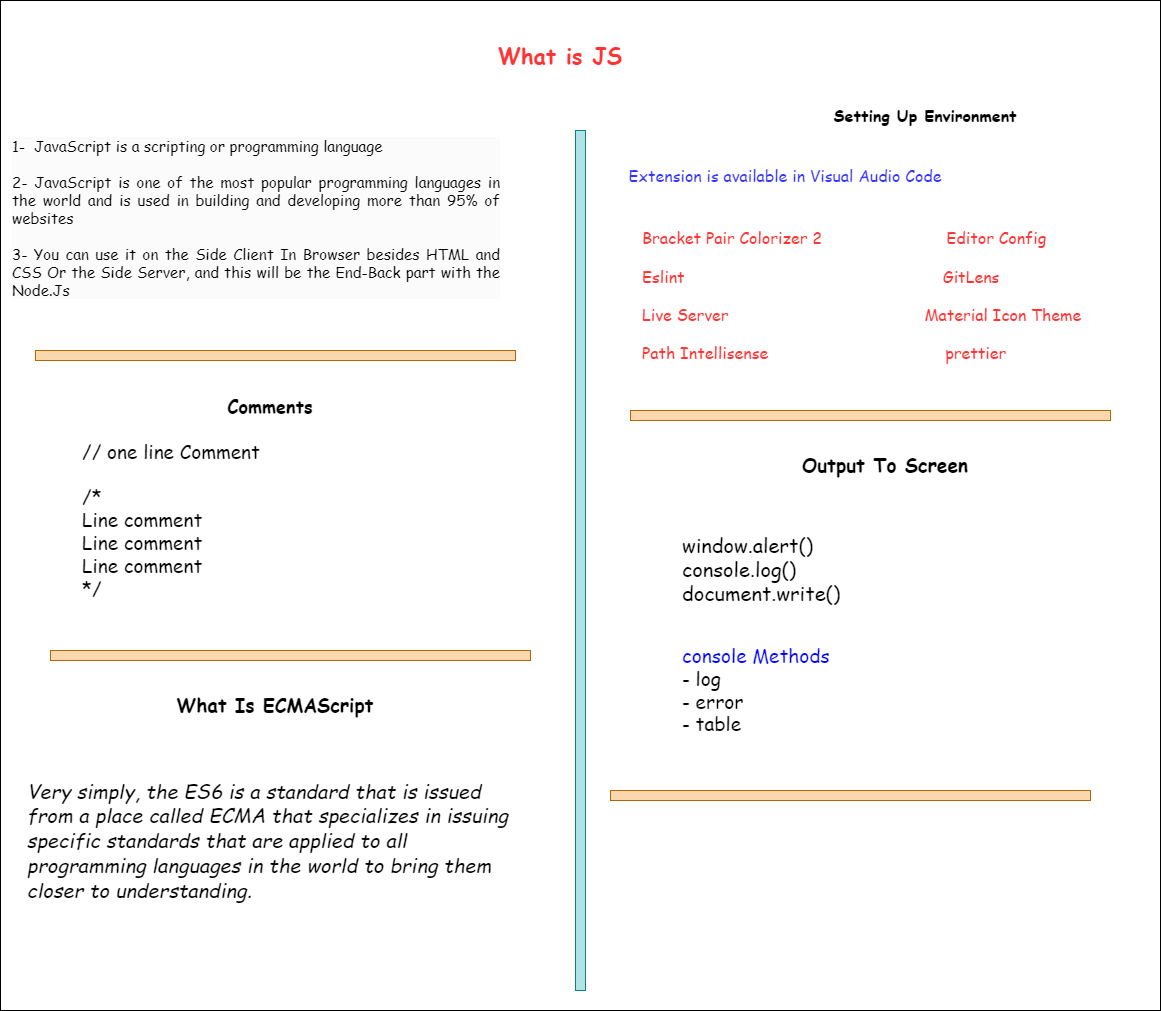

The diagram above was exported from draw.io. Its source (the exported page's mxGraphModel, read from the mxfile embedded in the PNG):
<mxGraphModel dx="2017" dy="737" grid="1" gridSize="10" guides="1" tooltips="1" connect="1" arrows="1" fold="1" page="1" pageScale="1" pageWidth="850" pageHeight="1100" math="0" shadow="0">
  <root>
    <mxCell id="0" />
    <mxCell id="1" parent="0" />
    <mxCell id="c3bXFFuJjbLt-LMW7Fyv-1" value="" style="rounded=0;whiteSpace=wrap;html=1;" vertex="1" parent="1">
      <mxGeometry x="-90" y="30" width="1160" height="1010" as="geometry" />
    </mxCell>
    <mxCell id="c3bXFFuJjbLt-LMW7Fyv-2" value="&lt;h4&gt;&lt;font color=&quot;#ff3333&quot; face=&quot;Comic Sans MS&quot; style=&quot;font-size: 22px;&quot;&gt;What is JS&lt;/font&gt;&lt;/h4&gt;" style="text;html=1;strokeColor=none;fillColor=none;align=center;verticalAlign=middle;whiteSpace=wrap;rounded=0;" vertex="1" parent="1">
      <mxGeometry x="390" y="70" width="160" height="30" as="geometry" />
    </mxCell>
    <mxCell id="c3bXFFuJjbLt-LMW7Fyv-4" value="&lt;div style=&quot;border-color: var(--border-color); color: rgb(0, 0, 0); font-family: &amp;quot;Comic Sans MS&amp;quot;; font-style: normal; font-variant-ligatures: normal; font-variant-caps: normal; font-weight: 400; letter-spacing: normal; orphans: 2; text-indent: 0px; text-transform: none; widows: 2; word-spacing: 0px; -webkit-text-stroke-width: 0px; background-color: rgb(251, 251, 251); text-decoration-thickness: initial; text-decoration-style: initial; text-decoration-color: initial; text-align: justify; font-size: 15px;&quot;&gt;&lt;span style=&quot;border-color: var(--border-color); background-color: initial;&quot;&gt;&lt;font style=&quot;border-color: var(--border-color); font-size: 15px;&quot;&gt;1-&amp;nbsp; JavaScript is a scripting or programming language&lt;/font&gt;&lt;/span&gt;&lt;/div&gt;&lt;div style=&quot;border-color: var(--border-color); color: rgb(0, 0, 0); font-family: &amp;quot;Comic Sans MS&amp;quot;; font-style: normal; font-variant-ligatures: normal; font-variant-caps: normal; font-weight: 400; letter-spacing: normal; orphans: 2; text-indent: 0px; text-transform: none; widows: 2; word-spacing: 0px; -webkit-text-stroke-width: 0px; background-color: rgb(251, 251, 251); text-decoration-thickness: initial; text-decoration-style: initial; text-decoration-color: initial; text-align: justify; font-size: 15px;&quot;&gt;&lt;span style=&quot;border-color: var(--border-color); background-color: initial;&quot;&gt;&lt;font style=&quot;border-color: var(--border-color); font-size: 15px;&quot;&gt;&lt;br style=&quot;border-color: var(--border-color);&quot;&gt;&lt;/font&gt;&lt;/span&gt;&lt;/div&gt;&lt;div style=&quot;border-color: var(--border-color); color: rgb(0, 0, 0); font-family: &amp;quot;Comic Sans MS&amp;quot;; font-style: normal; font-variant-ligatures: normal; font-variant-caps: normal; font-weight: 400; letter-spacing: normal; orphans: 2; text-indent: 0px; text-transform: none; widows: 2; word-spacing: 0px; -webkit-text-stroke-width: 0px; background-color: rgb(251, 251, 251); text-decoration-thickness: initial; text-decoration-style: initial; text-decoration-color: initial; text-align: justify; font-size: 15px;&quot;&gt;&lt;span style=&quot;border-color: var(--border-color); background-color: initial;&quot;&gt;&lt;font style=&quot;border-color: var(--border-color); font-size: 15px;&quot;&gt;2-&amp;nbsp;JavaScript is one of the most popular programming languages in the world and is used in building and developing more than 95% of websites&lt;/font&gt;&lt;/span&gt;&lt;/div&gt;&lt;div style=&quot;border-color: var(--border-color); color: rgb(0, 0, 0); font-family: &amp;quot;Comic Sans MS&amp;quot;; font-style: normal; font-variant-ligatures: normal; font-variant-caps: normal; font-weight: 400; letter-spacing: normal; orphans: 2; text-indent: 0px; text-transform: none; widows: 2; word-spacing: 0px; -webkit-text-stroke-width: 0px; background-color: rgb(251, 251, 251); text-decoration-thickness: initial; text-decoration-style: initial; text-decoration-color: initial; text-align: justify; font-size: 15px;&quot;&gt;&lt;font style=&quot;border-color: var(--border-color); font-size: 15px;&quot;&gt;&lt;font style=&quot;border-color: var(--border-color); font-size: 15px;&quot;&gt;&lt;br style=&quot;border-color: var(--border-color);&quot;&gt;&lt;span style=&quot;border-color: var(--border-color); background-color: initial;&quot;&gt;3-&amp;nbsp;&lt;/span&gt;&lt;span style=&quot;border-color: var(--border-color); background-color: initial;&quot;&gt;You can use it on the Side Client&amp;nbsp;&lt;/span&gt;&lt;span style=&quot;border-color: var(--border-color); background-color: initial;&quot;&gt;In Browser besides HTML and CSS&amp;nbsp;&lt;/span&gt;&lt;/font&gt;&lt;span style=&quot;border-color: var(--border-color); background-color: initial;&quot;&gt;&lt;font style=&quot;border-color: var(--border-color); font-size: 15px;&quot;&gt;Or the Side Server, and this will be the End-Back part with the Node.J&lt;/font&gt;s&lt;/span&gt;&lt;/font&gt;&lt;/div&gt;" style="text;whiteSpace=wrap;html=1;fontSize=15;fontFamily=Comic Sans MS;" vertex="1" parent="1">
      <mxGeometry x="-80" y="160" width="490" height="170" as="geometry" />
    </mxCell>
    <mxCell id="c3bXFFuJjbLt-LMW7Fyv-6" value="&lt;b&gt;Setting Up Environment&lt;/b&gt;" style="text;html=1;strokeColor=none;fillColor=none;align=center;verticalAlign=middle;whiteSpace=wrap;rounded=0;fontSize=16;fontFamily=Comic Sans MS;" vertex="1" parent="1">
      <mxGeometry x="730" y="130" width="210" height="30" as="geometry" />
    </mxCell>
    <mxCell id="c3bXFFuJjbLt-LMW7Fyv-8" value="" style="rounded=0;whiteSpace=wrap;html=1;fontFamily=Comic Sans MS;fontSize=16;fillColor=#b0e3e6;strokeColor=#0e8088;" vertex="1" parent="1">
      <mxGeometry x="485" y="160" width="10" height="860" as="geometry" />
    </mxCell>
    <mxCell id="c3bXFFuJjbLt-LMW7Fyv-9" value="&lt;div&gt;Bracket Pair Colorizer 2&amp;nbsp; &amp;nbsp; &amp;nbsp; &amp;nbsp; &amp;nbsp; &amp;nbsp; &amp;nbsp; &amp;nbsp; &amp;nbsp; &amp;nbsp; &amp;nbsp; &amp;nbsp; &amp;nbsp; &lt;span style=&quot;background-color: initial;&quot;&gt;Editor Config&lt;/span&gt;&lt;/div&gt;&lt;div&gt;&lt;br&gt;&lt;/div&gt;Eslint&amp;nbsp; &amp;nbsp; &amp;nbsp; &amp;nbsp; &amp;nbsp; &amp;nbsp; &amp;nbsp; &amp;nbsp; &amp;nbsp; &amp;nbsp; &amp;nbsp; &amp;nbsp; &amp;nbsp; &amp;nbsp; &amp;nbsp; &amp;nbsp; &amp;nbsp; &amp;nbsp; &amp;nbsp; &amp;nbsp; &amp;nbsp; &amp;nbsp; &amp;nbsp; &amp;nbsp; &amp;nbsp; &amp;nbsp; &amp;nbsp; GitLens&lt;br&gt;&lt;br&gt;&lt;div&gt;Live Server&amp;nbsp; &amp;nbsp; &amp;nbsp; &amp;nbsp; &amp;nbsp; &amp;nbsp; &amp;nbsp; &amp;nbsp; &amp;nbsp; &amp;nbsp; &amp;nbsp; &amp;nbsp; &amp;nbsp; &amp;nbsp; &amp;nbsp; &amp;nbsp; &amp;nbsp; &amp;nbsp; &amp;nbsp; &amp;nbsp; &amp;nbsp;Material Icon Theme&lt;/div&gt;&lt;br&gt;&lt;div&gt;Path Intellisense&amp;nbsp; &amp;nbsp; &amp;nbsp; &amp;nbsp; &amp;nbsp; &amp;nbsp; &amp;nbsp; &amp;nbsp; &amp;nbsp; &amp;nbsp; &amp;nbsp; &amp;nbsp; &amp;nbsp; &amp;nbsp; &amp;nbsp; &amp;nbsp; &amp;nbsp; &amp;nbsp; &amp;nbsp;prettier&lt;/div&gt;" style="text;html=1;strokeColor=none;fillColor=none;align=left;verticalAlign=middle;whiteSpace=wrap;rounded=0;fontSize=16;fontFamily=Comic Sans MS;fontColor=#FF3333;" vertex="1" parent="1">
      <mxGeometry x="550" y="240" width="460" height="170" as="geometry" />
    </mxCell>
    <mxCell id="c3bXFFuJjbLt-LMW7Fyv-10" value="&lt;font color=&quot;#3333ff&quot;&gt;Extension is available in Visual Audio Code&lt;/font&gt;" style="text;html=1;strokeColor=none;fillColor=none;align=center;verticalAlign=middle;whiteSpace=wrap;rounded=0;fontSize=16;fontFamily=Comic Sans MS;fontColor=#FF3333;" vertex="1" parent="1">
      <mxGeometry x="500" y="190" width="390" height="30" as="geometry" />
    </mxCell>
    <mxCell id="c3bXFFuJjbLt-LMW7Fyv-11" value="" style="rounded=0;whiteSpace=wrap;html=1;fontFamily=Comic Sans MS;fontSize=16;fillColor=#fad7ac;strokeColor=#b46504;" vertex="1" parent="1">
      <mxGeometry x="540" y="440" width="480" height="10" as="geometry" />
    </mxCell>
    <mxCell id="c3bXFFuJjbLt-LMW7Fyv-12" value="" style="rounded=0;whiteSpace=wrap;html=1;fontFamily=Comic Sans MS;fontSize=16;fillColor=#fad7ac;strokeColor=#b46504;" vertex="1" parent="1">
      <mxGeometry x="-55" y="380" width="480" height="10" as="geometry" />
    </mxCell>
    <mxCell id="c3bXFFuJjbLt-LMW7Fyv-13" value="&lt;font style=&quot;font-size: 18px;&quot; color=&quot;#000000&quot;&gt;&lt;b&gt;Comments&lt;/b&gt;&lt;/font&gt;" style="text;html=1;strokeColor=none;fillColor=none;align=center;verticalAlign=middle;whiteSpace=wrap;rounded=0;fontSize=16;fontFamily=Comic Sans MS;fontColor=#3333FF;" vertex="1" parent="1">
      <mxGeometry x="130" y="420" width="100" height="30" as="geometry" />
    </mxCell>
    <mxCell id="c3bXFFuJjbLt-LMW7Fyv-14" value="&lt;font style=&quot;font-size: 19px;&quot;&gt;// one line Comment&lt;br&gt;&lt;br&gt;/*&lt;br&gt;Line comment&lt;br&gt;Line comment&lt;br&gt;Line comment&lt;br&gt;*/&lt;/font&gt;" style="text;html=1;strokeColor=none;fillColor=none;align=left;verticalAlign=middle;whiteSpace=wrap;rounded=0;fontSize=18;fontFamily=Comic Sans MS;fontColor=#000000;" vertex="1" parent="1">
      <mxGeometry x="-10" y="470" width="300" height="160" as="geometry" />
    </mxCell>
    <mxCell id="c3bXFFuJjbLt-LMW7Fyv-15" value="" style="rounded=0;whiteSpace=wrap;html=1;fontFamily=Comic Sans MS;fontSize=16;fillColor=#fad7ac;strokeColor=#b46504;" vertex="1" parent="1">
      <mxGeometry x="-40" y="680" width="480" height="10" as="geometry" />
    </mxCell>
    <mxCell id="c3bXFFuJjbLt-LMW7Fyv-16" value="&lt;font style=&quot;font-size: 19px;&quot;&gt;&lt;b&gt;Output To Screen &lt;/b&gt;&lt;/font&gt;" style="text;html=1;strokeColor=none;fillColor=none;align=center;verticalAlign=middle;whiteSpace=wrap;rounded=0;fontSize=18;fontFamily=Comic Sans MS;fontColor=#000000;" vertex="1" parent="1">
      <mxGeometry x="710" y="480" width="170" height="30" as="geometry" />
    </mxCell>
    <mxCell id="c3bXFFuJjbLt-LMW7Fyv-17" value="&lt;div style=&quot;font-size: 20px;&quot;&gt;&lt;font style=&quot;font-size: 20px;&quot;&gt;window.alert()&lt;/font&gt;&lt;/div&gt;&lt;div style=&quot;font-size: 20px;&quot;&gt;&lt;font style=&quot;font-size: 20px;&quot;&gt;console.log()&lt;/font&gt;&lt;/div&gt;&lt;div style=&quot;font-size: 20px;&quot;&gt;&lt;font style=&quot;font-size: 20px;&quot;&gt;document.write()&lt;/font&gt;&lt;/div&gt;" style="text;html=1;strokeColor=none;fillColor=none;align=left;verticalAlign=middle;whiteSpace=wrap;rounded=0;fontSize=19;fontFamily=Comic Sans MS;fontColor=#000000;" vertex="1" parent="1">
      <mxGeometry x="590" y="540" width="240" height="115" as="geometry" />
    </mxCell>
    <mxCell id="c3bXFFuJjbLt-LMW7Fyv-18" value="" style="rounded=0;whiteSpace=wrap;html=1;fontFamily=Comic Sans MS;fontSize=16;fillColor=#fad7ac;strokeColor=#b46504;" vertex="1" parent="1">
      <mxGeometry x="520" y="820" width="480" height="10" as="geometry" />
    </mxCell>
    <mxCell id="c3bXFFuJjbLt-LMW7Fyv-19" value="&lt;div&gt;&lt;font color=&quot;#0000ff&quot;&gt;console Methods&lt;/font&gt;&lt;/div&gt;&lt;div&gt;- log&lt;/div&gt;&lt;div&gt;- error&lt;/div&gt;&lt;div&gt;- table&lt;/div&gt;" style="text;html=1;strokeColor=none;fillColor=none;align=left;verticalAlign=middle;whiteSpace=wrap;rounded=0;fontSize=19;fontFamily=Comic Sans MS;fontColor=#000000;" vertex="1" parent="1">
      <mxGeometry x="590" y="655" width="180" height="130" as="geometry" />
    </mxCell>
    <mxCell id="c3bXFFuJjbLt-LMW7Fyv-20" value="&lt;font color=&quot;#000000&quot;&gt;&lt;b&gt;What Is ECMAScript&lt;/b&gt;&lt;/font&gt;" style="text;html=1;strokeColor=none;fillColor=none;align=center;verticalAlign=middle;whiteSpace=wrap;rounded=0;fontSize=19;fontFamily=Comic Sans MS;fontColor=#0000FF;" vertex="1" parent="1">
      <mxGeometry x="80" y="720" width="210" height="30" as="geometry" />
    </mxCell>
    <mxCell id="c3bXFFuJjbLt-LMW7Fyv-22" value="&lt;font style=&quot;font-size: 20px;&quot;&gt;&lt;i&gt;Very simply, the ES6 is a standard that is issued from a place called ECMA that specializes in issuing specific standards that are applied to all programming languages in the world to bring them closer to understanding.&lt;/i&gt;&lt;/font&gt;" style="text;html=1;strokeColor=none;fillColor=none;align=left;verticalAlign=middle;whiteSpace=wrap;rounded=0;fontSize=19;fontFamily=Comic Sans MS;fontColor=#000000;" vertex="1" parent="1">
      <mxGeometry x="-65" y="790" width="505" height="160" as="geometry" />
    </mxCell>
  </root>
</mxGraphModel>